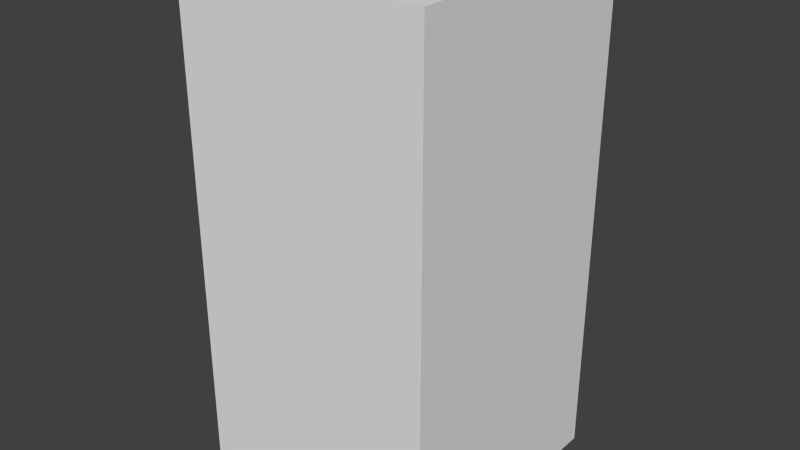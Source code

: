 # Source: greenBlankThree.blend  (saved by Blender 2.68.0; exported with 4.5.12 LTS)
import bpy
from mathutils import Matrix  # noqa: F401  (used for matrix-valued properties, if any)

bpy.ops.wm.read_factory_settings(use_empty=True)
scene = bpy.context.scene
scene.name = 'Scene'

# ---- collections
col_collection_1 = bpy.data.collections.new('Collection 1'); scene.collection.children.link(col_collection_1)

# ---- world
world_world = bpy.data.worlds.new('World'); scene.world = world_world
world_world.color = (0.05088, 0.05088, 0.05088)
world_world.use_sun_shadow = False
world_world.sun_shadow_jitter_overblur = 0.0
world_world.cycles.sampling_method = 'MANUAL'
world_world.cycles.sample_map_resolution = 256

# ---- meshes
me_greenblankthree = bpy.data.meshes.new('greenBlankThree')
me_greenblankthree.from_pydata([(-0.5, -0.5, -1.0), (-0.5, 0.5, -1.0), (0.5, 0.5, -1.0), (0.5, -0.5, -1.0), (-0.5, -0.5, 1.0), (-0.5, 0.5, 1.0), (0.5, 0.5, 1.0), (0.5, -0.5, 1.0)], [], [(4, 5, 1, 0), (5, 6, 2, 1), (6, 7, 3, 2), (7, 4, 0, 3), (0, 1, 2, 3), (7, 6, 5, 4)])
me_greenblankthree.use_remesh_preserve_volume = False
me_greenblankthree.use_remesh_preserve_attributes = False
me_greenblankthree.use_mirror_vertex_groups = False
me_greenblankthree.update()

# ---- objects
ob_greenblankthree = bpy.data.objects.new('greenBlankThree', me_greenblankthree)

# ---- transforms, parenting, visibility, modifiers, constraints
ob_greenblankthree.location = (0.0, 0.0, 0.0)
ob_greenblankthree.lineart.crease_threshold = 0.0

# ---- collection membership
col_collection_1.objects.link(ob_greenblankthree)

# ---- scene / render settings (as saved in the file)
scene.frame_start = 1; scene.frame_end = 250; scene.frame_set(1)
scene.render.engine = 'BLENDER_EEVEE_NEXT'
scene.render.image_settings.color_mode = 'RGB'
scene.render.image_settings.compression = 90
scene.render.resolution_percentage = 50
scene.render.dither_intensity = 0.0
scene.cycles.use_denoising = False
scene.cycles.samples = 10
scene.cycles.sampling_pattern = 'TABULATED_SOBOL'
scene.cycles.light_sampling_threshold = 0.0
scene.cycles.use_adaptive_sampling = False
scene.cycles.use_light_tree = False
scene.cycles.blur_glossy = 0.0
scene.cycles.volume_bounces = 1
scene.cycles.pixel_filter_type = 'GAUSSIAN'
scene.cycles.sample_clamp_indirect = 0.0
scene.view_settings.view_transform = 'Standard'
bpy.context.view_layer.update()

# ---- added for rendering (the .blend has no active camera and no usable light): camera, sun
cam_auto = bpy.data.cameras.new('AutoCamera')
cam_auto.lens = 50.0
cam_auto.sensor_width = 36.0
cam_auto.clip_end = 1000.0
ob_auto_camera = bpy.data.objects.new('AutoCamera', cam_auto)
scene.collection.objects.link(ob_auto_camera)
ob_auto_camera.location = (2.26633, -2.71959, 1.81306)
ob_auto_camera.rotation_euler = (1.09748, -7.21219e-08, 0.694738)
scene.camera = ob_auto_camera
light_auto_sun = bpy.data.lights.new('AutoSun', 'SUN')
light_auto_sun.energy = 3.0
light_auto_sun.angle = 0.0523599
ob_auto_sun = bpy.data.objects.new('AutoSun', light_auto_sun)
scene.collection.objects.link(ob_auto_sun)
ob_auto_sun.rotation_euler = (0.872665, 0.174533, 0.523599)
bpy.context.view_layer.update()
